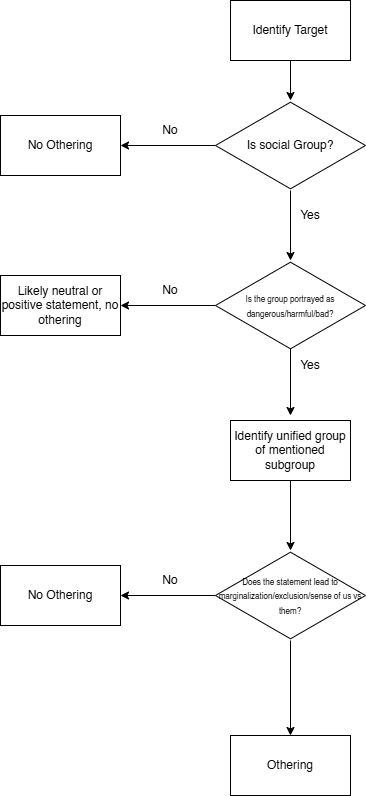

The diagram above was exported from draw.io. Its source (the exported page's mxGraphModel, read from the mxfile embedded in the PNG):
<mxGraphModel dx="811" dy="636" grid="1" gridSize="10" guides="1" tooltips="1" connect="1" arrows="1" fold="1" page="1" pageScale="1" pageWidth="850" pageHeight="1100" math="0" shadow="0">
  <root>
    <mxCell id="0" />
    <mxCell id="1" parent="0" />
    <mxCell id="10" style="edgeStyle=none;html=1;exitX=0.5;exitY=1;exitDx=0;exitDy=0;" edge="1" parent="1" source="8" target="9">
      <mxGeometry relative="1" as="geometry" />
    </mxCell>
    <mxCell id="8" value="Identify Target" style="rounded=0;whiteSpace=wrap;html=1;" vertex="1" parent="1">
      <mxGeometry x="330" y="220" width="120" height="60" as="geometry" />
    </mxCell>
    <mxCell id="13" value="" style="edgeStyle=none;html=1;" edge="1" parent="1" source="9" target="12">
      <mxGeometry relative="1" as="geometry" />
    </mxCell>
    <mxCell id="16" value="" style="edgeStyle=none;html=1;" edge="1" parent="1" source="9">
      <mxGeometry relative="1" as="geometry">
        <mxPoint x="390" y="480" as="targetPoint" />
      </mxGeometry>
    </mxCell>
    <mxCell id="9" value="Is social Group?" style="html=1;whiteSpace=wrap;aspect=fixed;shape=isoRectangle;" vertex="1" parent="1">
      <mxGeometry x="315" y="320" width="150" height="90" as="geometry" />
    </mxCell>
    <mxCell id="12" value="No Othering" style="whiteSpace=wrap;html=1;" vertex="1" parent="1">
      <mxGeometry x="100" y="335" width="120" height="60" as="geometry" />
    </mxCell>
    <mxCell id="14" value="No" style="text;html=1;align=center;verticalAlign=middle;whiteSpace=wrap;rounded=0;" vertex="1" parent="1">
      <mxGeometry x="240" y="335" width="60" height="30" as="geometry" />
    </mxCell>
    <mxCell id="19" value="Yes" style="text;html=1;align=center;verticalAlign=middle;whiteSpace=wrap;rounded=0;" vertex="1" parent="1">
      <mxGeometry x="380" y="420" width="60" height="30" as="geometry" />
    </mxCell>
    <mxCell id="24" value="" style="edgeStyle=none;html=1;" edge="1" parent="1" source="20" target="23">
      <mxGeometry relative="1" as="geometry" />
    </mxCell>
    <mxCell id="27" value="" style="edgeStyle=none;html=1;" edge="1" parent="1">
      <mxGeometry relative="1" as="geometry">
        <mxPoint x="390" y="550" as="sourcePoint" />
        <mxPoint x="390" y="635" as="targetPoint" />
      </mxGeometry>
    </mxCell>
    <mxCell id="20" value="&lt;font style=&quot;font-size: 8px;&quot;&gt;Is the group portrayed as dangerous/harmful/bad?&lt;/font&gt;" style="html=1;whiteSpace=wrap;aspect=fixed;shape=isoRectangle;" vertex="1" parent="1">
      <mxGeometry x="315" y="480" width="150" height="90" as="geometry" />
    </mxCell>
    <mxCell id="23" value="Likely neutral or positive statement, no othering" style="whiteSpace=wrap;html=1;" vertex="1" parent="1">
      <mxGeometry x="100" y="495" width="120" height="60" as="geometry" />
    </mxCell>
    <mxCell id="25" value="No" style="text;html=1;align=center;verticalAlign=middle;whiteSpace=wrap;rounded=0;" vertex="1" parent="1">
      <mxGeometry x="240" y="495" width="60" height="30" as="geometry" />
    </mxCell>
    <mxCell id="29" value="Yes" style="text;html=1;align=center;verticalAlign=middle;whiteSpace=wrap;rounded=0;" vertex="1" parent="1">
      <mxGeometry x="380" y="570" width="60" height="30" as="geometry" />
    </mxCell>
    <mxCell id="33" style="edgeStyle=none;html=1;" edge="1" parent="1" source="30" target="31">
      <mxGeometry relative="1" as="geometry" />
    </mxCell>
    <mxCell id="30" value="Identify unified group of mentioned subgroup" style="rounded=0;whiteSpace=wrap;html=1;" vertex="1" parent="1">
      <mxGeometry x="330" y="640" width="120" height="60" as="geometry" />
    </mxCell>
    <mxCell id="37" value="" style="edgeStyle=none;html=1;" edge="1" parent="1" source="31" target="36">
      <mxGeometry relative="1" as="geometry" />
    </mxCell>
    <mxCell id="40" value="" style="edgeStyle=none;html=1;" edge="1" parent="1" source="31" target="39">
      <mxGeometry relative="1" as="geometry" />
    </mxCell>
    <mxCell id="31" value="&lt;font style=&quot;font-size: 8px;&quot;&gt;Does the statement lead to marginalization/exclusion/sense of us vs them?&lt;/font&gt;" style="html=1;whiteSpace=wrap;aspect=fixed;shape=isoRectangle;" vertex="1" parent="1">
      <mxGeometry x="315" y="770" width="150" height="90" as="geometry" />
    </mxCell>
    <mxCell id="36" value="No Othering" style="whiteSpace=wrap;html=1;" vertex="1" parent="1">
      <mxGeometry x="100" y="785" width="120" height="60" as="geometry" />
    </mxCell>
    <mxCell id="38" value="No" style="text;html=1;align=center;verticalAlign=middle;whiteSpace=wrap;rounded=0;" vertex="1" parent="1">
      <mxGeometry x="240" y="785" width="60" height="30" as="geometry" />
    </mxCell>
    <mxCell id="39" value="Othering" style="whiteSpace=wrap;html=1;" vertex="1" parent="1">
      <mxGeometry x="330" y="955" width="120" height="60" as="geometry" />
    </mxCell>
  </root>
</mxGraphModel>